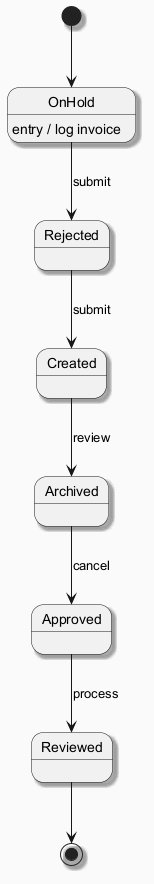

The diagram above was rendered by PlantUML. Its source (embedded in the PNG):
@startuml
skinparam backgroundColor #FAFAFA
skinparam classBackgroundColor #FFF3E0
skinparam classBorderColor #E65100
skinparam shadowing true
[*] --> OnHold
OnHold --> Rejected : submit
OnHold : entry / log invoice
Rejected --> Created : submit
Created --> Archived : review
Archived --> Approved : cancel
Approved --> Reviewed : process
Reviewed --> [*]
@enduml